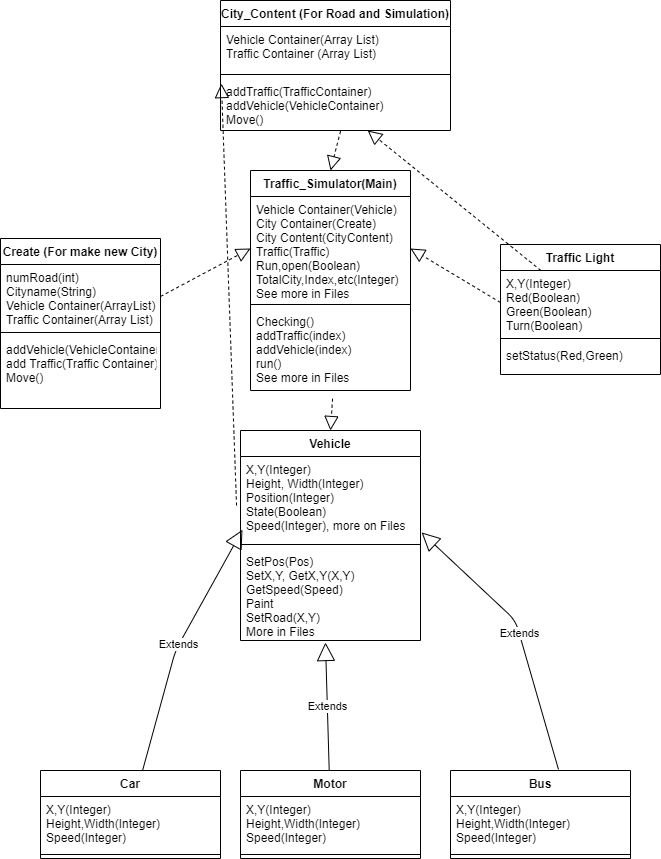

The diagram above was exported from draw.io. Its source (the exported page's mxGraphModel, read from the mxfile embedded in the PNG):
<mxGraphModel dx="1662" dy="713" grid="1" gridSize="10" guides="1" tooltips="1" connect="1" arrows="1" fold="1" page="1" pageScale="1" pageWidth="850" pageHeight="1100" math="0" shadow="0">
  <root>
    <mxCell id="0" />
    <mxCell id="1" parent="0" />
    <mxCell id="Thy2p8Nb6ratD_3y2lB5-4" value="Traffic_Simulator(Main)&#10;" style="swimlane;fontStyle=1;align=center;verticalAlign=top;childLayout=stackLayout;horizontal=1;startSize=26;horizontalStack=0;resizeParent=1;resizeParentMax=0;resizeLast=0;collapsible=1;marginBottom=0;" parent="1" vertex="1">
      <mxGeometry x="320" y="350" width="160" height="220" as="geometry" />
    </mxCell>
    <mxCell id="Thy2p8Nb6ratD_3y2lB5-5" value="Vehicle Container(Vehicle)&#10;City Container(Create)&#10;City Content(CityContent)&#10;Traffic(Traffic)&#10;Run,open(Boolean)&#10;TotalCity,Index,etc(Integer)&#10;See more in Files&#10;" style="text;strokeColor=none;fillColor=none;align=left;verticalAlign=top;spacingLeft=4;spacingRight=4;overflow=hidden;rotatable=0;points=[[0,0.5],[1,0.5]];portConstraint=eastwest;" parent="Thy2p8Nb6ratD_3y2lB5-4" vertex="1">
      <mxGeometry y="26" width="160" height="104" as="geometry" />
    </mxCell>
    <mxCell id="Thy2p8Nb6ratD_3y2lB5-6" value="" style="line;strokeWidth=1;fillColor=none;align=left;verticalAlign=middle;spacingTop=-1;spacingLeft=3;spacingRight=3;rotatable=0;labelPosition=right;points=[];portConstraint=eastwest;" parent="Thy2p8Nb6ratD_3y2lB5-4" vertex="1">
      <mxGeometry y="130" width="160" height="8" as="geometry" />
    </mxCell>
    <mxCell id="Thy2p8Nb6ratD_3y2lB5-7" value="Checking()&#10;addTraffic(index)&#10;addVehicle(index)&#10;run()&#10;See more in Files" style="text;strokeColor=none;fillColor=none;align=left;verticalAlign=top;spacingLeft=4;spacingRight=4;overflow=hidden;rotatable=0;points=[[0,0.5],[1,0.5]];portConstraint=eastwest;" parent="Thy2p8Nb6ratD_3y2lB5-4" vertex="1">
      <mxGeometry y="138" width="160" height="82" as="geometry" />
    </mxCell>
    <mxCell id="Thy2p8Nb6ratD_3y2lB5-9" value="Vehicle&#10;" style="swimlane;fontStyle=1;align=center;verticalAlign=top;childLayout=stackLayout;horizontal=1;startSize=26;horizontalStack=0;resizeParent=1;resizeParentMax=0;resizeLast=0;collapsible=1;marginBottom=0;" parent="1" vertex="1">
      <mxGeometry x="310" y="610" width="180" height="210" as="geometry" />
    </mxCell>
    <mxCell id="Thy2p8Nb6ratD_3y2lB5-10" value="X,Y(Integer)&#10;Height, Width(Integer)&#10;Position(Integer)&#10;State(Boolean)&#10;Speed(Integer), more on Files&#10;" style="text;strokeColor=none;fillColor=none;align=left;verticalAlign=top;spacingLeft=4;spacingRight=4;overflow=hidden;rotatable=0;points=[[0,0.5],[1,0.5]];portConstraint=eastwest;" parent="Thy2p8Nb6ratD_3y2lB5-9" vertex="1">
      <mxGeometry y="26" width="180" height="84" as="geometry" />
    </mxCell>
    <mxCell id="Thy2p8Nb6ratD_3y2lB5-11" value="" style="line;strokeWidth=1;fillColor=none;align=left;verticalAlign=middle;spacingTop=-1;spacingLeft=3;spacingRight=3;rotatable=0;labelPosition=right;points=[];portConstraint=eastwest;" parent="Thy2p8Nb6ratD_3y2lB5-9" vertex="1">
      <mxGeometry y="110" width="180" height="8" as="geometry" />
    </mxCell>
    <mxCell id="Thy2p8Nb6ratD_3y2lB5-12" value="SetPos(Pos)&#10;SetX,Y, GetX,Y(X,Y)&#10;GetSpeed(Speed)&#10;Paint&#10;SetRoad(X,Y)&#10;More in Files" style="text;strokeColor=none;fillColor=none;align=left;verticalAlign=top;spacingLeft=4;spacingRight=4;overflow=hidden;rotatable=0;points=[[0,0.5],[1,0.5]];portConstraint=eastwest;" parent="Thy2p8Nb6ratD_3y2lB5-9" vertex="1">
      <mxGeometry y="118" width="180" height="92" as="geometry" />
    </mxCell>
    <mxCell id="Thy2p8Nb6ratD_3y2lB5-21" value="Car" style="swimlane;fontStyle=1;align=center;verticalAlign=top;childLayout=stackLayout;horizontal=1;startSize=26;horizontalStack=0;resizeParent=1;resizeParentMax=0;resizeLast=0;collapsible=1;marginBottom=0;" parent="1" vertex="1">
      <mxGeometry x="110" y="950" width="180" height="88" as="geometry" />
    </mxCell>
    <mxCell id="Thy2p8Nb6ratD_3y2lB5-22" value="X,Y(Integer)&#10;Height,Width(Integer)&#10;Speed(Integer)" style="text;strokeColor=none;fillColor=none;align=left;verticalAlign=top;spacingLeft=4;spacingRight=4;overflow=hidden;rotatable=0;points=[[0,0.5],[1,0.5]];portConstraint=eastwest;" parent="Thy2p8Nb6ratD_3y2lB5-21" vertex="1">
      <mxGeometry y="26" width="180" height="54" as="geometry" />
    </mxCell>
    <mxCell id="Thy2p8Nb6ratD_3y2lB5-23" value="" style="line;strokeWidth=1;fillColor=none;align=left;verticalAlign=middle;spacingTop=-1;spacingLeft=3;spacingRight=3;rotatable=0;labelPosition=right;points=[];portConstraint=eastwest;" parent="Thy2p8Nb6ratD_3y2lB5-21" vertex="1">
      <mxGeometry y="80" width="180" height="8" as="geometry" />
    </mxCell>
    <mxCell id="Thy2p8Nb6ratD_3y2lB5-26" value="Motor" style="swimlane;fontStyle=1;align=center;verticalAlign=top;childLayout=stackLayout;horizontal=1;startSize=26;horizontalStack=0;resizeParent=1;resizeParentMax=0;resizeLast=0;collapsible=1;marginBottom=0;" parent="1" vertex="1">
      <mxGeometry x="310" y="950" width="180" height="88" as="geometry" />
    </mxCell>
    <mxCell id="Thy2p8Nb6ratD_3y2lB5-27" value="X,Y(Integer)&#10;Height,Width(Integer)&#10;Speed(Integer)" style="text;strokeColor=none;fillColor=none;align=left;verticalAlign=top;spacingLeft=4;spacingRight=4;overflow=hidden;rotatable=0;points=[[0,0.5],[1,0.5]];portConstraint=eastwest;" parent="Thy2p8Nb6ratD_3y2lB5-26" vertex="1">
      <mxGeometry y="26" width="180" height="54" as="geometry" />
    </mxCell>
    <mxCell id="Thy2p8Nb6ratD_3y2lB5-28" value="" style="line;strokeWidth=1;fillColor=none;align=left;verticalAlign=middle;spacingTop=-1;spacingLeft=3;spacingRight=3;rotatable=0;labelPosition=right;points=[];portConstraint=eastwest;" parent="Thy2p8Nb6ratD_3y2lB5-26" vertex="1">
      <mxGeometry y="80" width="180" height="8" as="geometry" />
    </mxCell>
    <mxCell id="Thy2p8Nb6ratD_3y2lB5-30" value="Bus&#10;" style="swimlane;fontStyle=1;align=center;verticalAlign=top;childLayout=stackLayout;horizontal=1;startSize=26;horizontalStack=0;resizeParent=1;resizeParentMax=0;resizeLast=0;collapsible=1;marginBottom=0;" parent="1" vertex="1">
      <mxGeometry x="520" y="950" width="180" height="88" as="geometry" />
    </mxCell>
    <mxCell id="Thy2p8Nb6ratD_3y2lB5-31" value="X,Y(Integer)&#10;Height,Width(Integer)&#10;Speed(Integer)" style="text;strokeColor=none;fillColor=none;align=left;verticalAlign=top;spacingLeft=4;spacingRight=4;overflow=hidden;rotatable=0;points=[[0,0.5],[1,0.5]];portConstraint=eastwest;" parent="Thy2p8Nb6ratD_3y2lB5-30" vertex="1">
      <mxGeometry y="26" width="180" height="54" as="geometry" />
    </mxCell>
    <mxCell id="Thy2p8Nb6ratD_3y2lB5-32" value="" style="line;strokeWidth=1;fillColor=none;align=left;verticalAlign=middle;spacingTop=-1;spacingLeft=3;spacingRight=3;rotatable=0;labelPosition=right;points=[];portConstraint=eastwest;" parent="Thy2p8Nb6ratD_3y2lB5-30" vertex="1">
      <mxGeometry y="80" width="180" height="8" as="geometry" />
    </mxCell>
    <mxCell id="Thy2p8Nb6ratD_3y2lB5-34" value="Extends" style="endArrow=block;endSize=16;endFill=0;html=1;entryX=0.011;entryY=0.872;entryDx=0;entryDy=0;entryPerimeter=0;" parent="1" source="Thy2p8Nb6ratD_3y2lB5-21" target="Thy2p8Nb6ratD_3y2lB5-10" edge="1">
      <mxGeometry width="160" relative="1" as="geometry">
        <mxPoint x="155" y="780" as="sourcePoint" />
        <mxPoint x="325" y="730" as="targetPoint" />
        <Array as="points">
          <mxPoint x="245" y="830" />
        </Array>
      </mxGeometry>
    </mxCell>
    <mxCell id="Thy2p8Nb6ratD_3y2lB5-35" value="Extends" style="endArrow=block;endSize=16;endFill=0;html=1;exitX=0.6;exitY=-0.011;exitDx=0;exitDy=0;exitPerimeter=0;entryX=1.006;entryY=0.904;entryDx=0;entryDy=0;entryPerimeter=0;" parent="1" source="Thy2p8Nb6ratD_3y2lB5-30" target="Thy2p8Nb6ratD_3y2lB5-10" edge="1">
      <mxGeometry width="160" relative="1" as="geometry">
        <mxPoint x="595" y="790" as="sourcePoint" />
        <mxPoint x="665" y="710" as="targetPoint" />
        <Array as="points">
          <mxPoint x="585" y="800" />
        </Array>
      </mxGeometry>
    </mxCell>
    <mxCell id="Thy2p8Nb6ratD_3y2lB5-36" value="Extends" style="endArrow=block;endSize=16;endFill=0;html=1;entryX=0.472;entryY=1.022;entryDx=0;entryDy=0;entryPerimeter=0;" parent="1" source="Thy2p8Nb6ratD_3y2lB5-26" target="Thy2p8Nb6ratD_3y2lB5-12" edge="1">
      <mxGeometry width="160" relative="1" as="geometry">
        <mxPoint x="155" y="1070" as="sourcePoint" />
        <mxPoint x="315" y="1070" as="targetPoint" />
      </mxGeometry>
    </mxCell>
    <mxCell id="Thy2p8Nb6ratD_3y2lB5-39" value="" style="endArrow=block;dashed=1;endFill=0;endSize=12;html=1;entryX=0.5;entryY=0;entryDx=0;entryDy=0;exitX=0.513;exitY=1.1;exitDx=0;exitDy=0;exitPerimeter=0;" parent="1" source="Thy2p8Nb6ratD_3y2lB5-7" target="Thy2p8Nb6ratD_3y2lB5-9" edge="1">
      <mxGeometry width="160" relative="1" as="geometry">
        <mxPoint x="60" y="528" as="sourcePoint" />
        <mxPoint x="220" y="528" as="targetPoint" />
      </mxGeometry>
    </mxCell>
    <mxCell id="Thy2p8Nb6ratD_3y2lB5-41" value="City_Content (For Road and Simulation)" style="swimlane;fontStyle=1;align=center;verticalAlign=top;childLayout=stackLayout;horizontal=1;startSize=26;horizontalStack=0;resizeParent=1;resizeParentMax=0;resizeLast=0;collapsible=1;marginBottom=0;" parent="1" vertex="1">
      <mxGeometry x="290" y="180" width="230" height="130" as="geometry" />
    </mxCell>
    <mxCell id="Thy2p8Nb6ratD_3y2lB5-42" value="Vehicle Container(Array List)&#10;Traffic Container (Array List)" style="text;strokeColor=none;fillColor=none;align=left;verticalAlign=top;spacingLeft=4;spacingRight=4;overflow=hidden;rotatable=0;points=[[0,0.5],[1,0.5]];portConstraint=eastwest;" parent="Thy2p8Nb6ratD_3y2lB5-41" vertex="1">
      <mxGeometry y="26" width="230" height="44" as="geometry" />
    </mxCell>
    <mxCell id="Thy2p8Nb6ratD_3y2lB5-43" value="" style="line;strokeWidth=1;fillColor=none;align=left;verticalAlign=middle;spacingTop=-1;spacingLeft=3;spacingRight=3;rotatable=0;labelPosition=right;points=[];portConstraint=eastwest;" parent="Thy2p8Nb6ratD_3y2lB5-41" vertex="1">
      <mxGeometry y="70" width="230" height="8" as="geometry" />
    </mxCell>
    <mxCell id="Thy2p8Nb6ratD_3y2lB5-44" value="addTraffic(TrafficContainer)&#10;addVehicle(VehicleContainer)&#10;Move()" style="text;strokeColor=none;fillColor=none;align=left;verticalAlign=top;spacingLeft=4;spacingRight=4;overflow=hidden;rotatable=0;points=[[0,0.5],[1,0.5]];portConstraint=eastwest;" parent="Thy2p8Nb6ratD_3y2lB5-41" vertex="1">
      <mxGeometry y="78" width="230" height="52" as="geometry" />
    </mxCell>
    <mxCell id="Thy2p8Nb6ratD_3y2lB5-55" value="" style="endArrow=block;dashed=1;endFill=0;endSize=12;html=1;entryX=0.5;entryY=0;entryDx=0;entryDy=0;exitX=0.522;exitY=1.011;exitDx=0;exitDy=0;exitPerimeter=0;" parent="1" source="Thy2p8Nb6ratD_3y2lB5-44" target="Thy2p8Nb6ratD_3y2lB5-4" edge="1">
      <mxGeometry width="160" relative="1" as="geometry">
        <mxPoint x="215" y="410" as="sourcePoint" />
        <mxPoint x="375" y="410" as="targetPoint" />
      </mxGeometry>
    </mxCell>
    <mxCell id="Thy2p8Nb6ratD_3y2lB5-60" value="Traffic Light&#10;" style="swimlane;fontStyle=1;align=center;verticalAlign=top;childLayout=stackLayout;horizontal=1;startSize=26;horizontalStack=0;resizeParent=1;resizeParentMax=0;resizeLast=0;collapsible=1;marginBottom=0;" parent="1" vertex="1">
      <mxGeometry x="570" y="424" width="160" height="130" as="geometry" />
    </mxCell>
    <mxCell id="Thy2p8Nb6ratD_3y2lB5-61" value="X,Y(Integer)&#10;Red(Boolean)&#10;Green(Boolean)&#10;Turn(Boolean)" style="text;strokeColor=none;fillColor=none;align=left;verticalAlign=top;spacingLeft=4;spacingRight=4;overflow=hidden;rotatable=0;points=[[0,0.5],[1,0.5]];portConstraint=eastwest;" parent="Thy2p8Nb6ratD_3y2lB5-60" vertex="1">
      <mxGeometry y="26" width="160" height="64" as="geometry" />
    </mxCell>
    <mxCell id="Thy2p8Nb6ratD_3y2lB5-62" value="" style="line;strokeWidth=1;fillColor=none;align=left;verticalAlign=middle;spacingTop=-1;spacingLeft=3;spacingRight=3;rotatable=0;labelPosition=right;points=[];portConstraint=eastwest;" parent="Thy2p8Nb6ratD_3y2lB5-60" vertex="1">
      <mxGeometry y="90" width="160" height="8" as="geometry" />
    </mxCell>
    <mxCell id="Thy2p8Nb6ratD_3y2lB5-63" value="setStatus(Red,Green)" style="text;strokeColor=none;fillColor=none;align=left;verticalAlign=top;spacingLeft=4;spacingRight=4;overflow=hidden;rotatable=0;points=[[0,0.5],[1,0.5]];portConstraint=eastwest;" parent="Thy2p8Nb6ratD_3y2lB5-60" vertex="1">
      <mxGeometry y="98" width="160" height="32" as="geometry" />
    </mxCell>
    <mxCell id="Thy2p8Nb6ratD_3y2lB5-64" value="" style="endArrow=block;dashed=1;endFill=0;endSize=12;html=1;exitX=0;exitY=0.5;exitDx=0;exitDy=0;entryX=1;entryY=0.5;entryDx=0;entryDy=0;" parent="1" source="Thy2p8Nb6ratD_3y2lB5-61" target="Thy2p8Nb6ratD_3y2lB5-5" edge="1">
      <mxGeometry width="160" relative="1" as="geometry">
        <mxPoint x="570" y="690" as="sourcePoint" />
        <mxPoint x="730" y="690" as="targetPoint" />
      </mxGeometry>
    </mxCell>
    <mxCell id="Thy2p8Nb6ratD_3y2lB5-65" value="Create (For make new City)&#10;" style="swimlane;fontStyle=1;align=center;verticalAlign=top;childLayout=stackLayout;horizontal=1;startSize=26;horizontalStack=0;resizeParent=1;resizeParentMax=0;resizeLast=0;collapsible=1;marginBottom=0;" parent="1" vertex="1">
      <mxGeometry x="70" y="418" width="160" height="170" as="geometry">
        <mxRectangle x="70" y="418" width="190" height="26" as="alternateBounds" />
      </mxGeometry>
    </mxCell>
    <mxCell id="Thy2p8Nb6ratD_3y2lB5-66" value="numRoad(int)&#10;Cityname(String)&#10;Vehicle Container(ArrayList)&#10;Traffic Container(Array List)" style="text;strokeColor=none;fillColor=none;align=left;verticalAlign=top;spacingLeft=4;spacingRight=4;overflow=hidden;rotatable=0;points=[[0,0.5],[1,0.5]];portConstraint=eastwest;" parent="Thy2p8Nb6ratD_3y2lB5-65" vertex="1">
      <mxGeometry y="26" width="160" height="64" as="geometry" />
    </mxCell>
    <mxCell id="Thy2p8Nb6ratD_3y2lB5-67" value="" style="line;strokeWidth=1;fillColor=none;align=left;verticalAlign=middle;spacingTop=-1;spacingLeft=3;spacingRight=3;rotatable=0;labelPosition=right;points=[];portConstraint=eastwest;" parent="Thy2p8Nb6ratD_3y2lB5-65" vertex="1">
      <mxGeometry y="90" width="160" height="8" as="geometry" />
    </mxCell>
    <mxCell id="Thy2p8Nb6ratD_3y2lB5-68" value="addVehicle(VehicleContainer)&#10;add Traffic(Traffic Container)&#10;Move()" style="text;strokeColor=none;fillColor=none;align=left;verticalAlign=top;spacingLeft=4;spacingRight=4;overflow=hidden;rotatable=0;points=[[0,0.5],[1,0.5]];portConstraint=eastwest;" parent="Thy2p8Nb6ratD_3y2lB5-65" vertex="1">
      <mxGeometry y="98" width="160" height="72" as="geometry" />
    </mxCell>
    <mxCell id="Thy2p8Nb6ratD_3y2lB5-70" value="" style="endArrow=block;dashed=1;endFill=0;endSize=12;html=1;exitX=1;exitY=0.5;exitDx=0;exitDy=0;entryX=0;entryY=0.5;entryDx=0;entryDy=0;" parent="1" source="Thy2p8Nb6ratD_3y2lB5-66" target="Thy2p8Nb6ratD_3y2lB5-5" edge="1">
      <mxGeometry width="160" relative="1" as="geometry">
        <mxPoint x="160" y="660" as="sourcePoint" />
        <mxPoint x="320" y="660" as="targetPoint" />
      </mxGeometry>
    </mxCell>
    <mxCell id="uaRXLgfZ-ZtOr2taLEOl-1" value="" style="endArrow=block;dashed=1;endFill=0;endSize=12;html=1;entryX=0.004;entryY=0.098;entryDx=0;entryDy=0;entryPerimeter=0;exitX=-0.022;exitY=0.583;exitDx=0;exitDy=0;exitPerimeter=0;" edge="1" parent="1" source="Thy2p8Nb6ratD_3y2lB5-10" target="Thy2p8Nb6ratD_3y2lB5-44">
      <mxGeometry width="160" relative="1" as="geometry">
        <mxPoint x="110" y="340" as="sourcePoint" />
        <mxPoint x="270" y="340" as="targetPoint" />
      </mxGeometry>
    </mxCell>
    <mxCell id="uaRXLgfZ-ZtOr2taLEOl-2" value="" style="endArrow=block;dashed=1;endFill=0;endSize=12;html=1;" edge="1" parent="1" source="Thy2p8Nb6ratD_3y2lB5-61" target="Thy2p8Nb6ratD_3y2lB5-44">
      <mxGeometry width="160" relative="1" as="geometry">
        <mxPoint x="500" y="580" as="sourcePoint" />
        <mxPoint x="484.88" y="202.0440000000001" as="targetPoint" />
      </mxGeometry>
    </mxCell>
  </root>
</mxGraphModel>